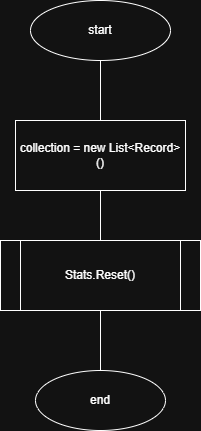

The diagram above was exported from draw.io. Its source (the exported page's mxGraphModel, read from the mxfile embedded in the PNG):
<mxGraphModel dx="1416" dy="867" grid="1" gridSize="10" guides="1" tooltips="1" connect="1" arrows="1" fold="1" page="1" pageScale="1" pageWidth="850" pageHeight="1100" math="0" shadow="0">
  <root>
    <mxCell id="0" />
    <mxCell id="1" parent="0" />
    <mxCell id="nA6HhvjJ5gxlhkqOr5sm-5" edge="1" parent="1" source="nA6HhvjJ5gxlhkqOr5sm-1" style="edgeStyle=orthogonalEdgeStyle;rounded=0;orthogonalLoop=1;jettySize=auto;html=1;entryX=0.5;entryY=0;entryDx=0;entryDy=0;endArrow=none;endFill=0;" target="nA6HhvjJ5gxlhkqOr5sm-3">
      <mxGeometry relative="1" as="geometry" />
    </mxCell>
    <mxCell id="nA6HhvjJ5gxlhkqOr5sm-1" parent="1" style="ellipse;whiteSpace=wrap;html=1;" value="start" vertex="1">
      <mxGeometry height="60" width="140" x="325" y="190" as="geometry" />
    </mxCell>
    <mxCell id="nA6HhvjJ5gxlhkqOr5sm-2" parent="1" style="ellipse;whiteSpace=wrap;html=1;" value="end" vertex="1">
      <mxGeometry height="60" width="130" x="330" y="560" as="geometry" />
    </mxCell>
    <mxCell id="nA6HhvjJ5gxlhkqOr5sm-6" edge="1" parent="1" source="nA6HhvjJ5gxlhkqOr5sm-3" style="edgeStyle=orthogonalEdgeStyle;rounded=0;orthogonalLoop=1;jettySize=auto;html=1;entryX=0.5;entryY=0;entryDx=0;entryDy=0;endArrow=none;endFill=0;" target="nA6HhvjJ5gxlhkqOr5sm-4">
      <mxGeometry relative="1" as="geometry" />
    </mxCell>
    <mxCell id="nA6HhvjJ5gxlhkqOr5sm-3" parent="1" style="rounded=0;whiteSpace=wrap;html=1;" value="collection = new List&amp;lt;Record&amp;gt;()" vertex="1">
      <mxGeometry height="70" width="170" x="310" y="310" as="geometry" />
    </mxCell>
    <mxCell id="nA6HhvjJ5gxlhkqOr5sm-7" edge="1" parent="1" source="nA6HhvjJ5gxlhkqOr5sm-4" style="edgeStyle=orthogonalEdgeStyle;rounded=0;orthogonalLoop=1;jettySize=auto;html=1;entryX=0.5;entryY=0;entryDx=0;entryDy=0;endArrow=none;endFill=0;" target="nA6HhvjJ5gxlhkqOr5sm-2">
      <mxGeometry relative="1" as="geometry" />
    </mxCell>
    <mxCell id="nA6HhvjJ5gxlhkqOr5sm-4" parent="1" style="shape=process;whiteSpace=wrap;html=1;backgroundOutline=1;" value="Stats.Reset()" vertex="1">
      <mxGeometry height="70" width="200" x="295" y="430" as="geometry" />
    </mxCell>
  </root>
</mxGraphModel>